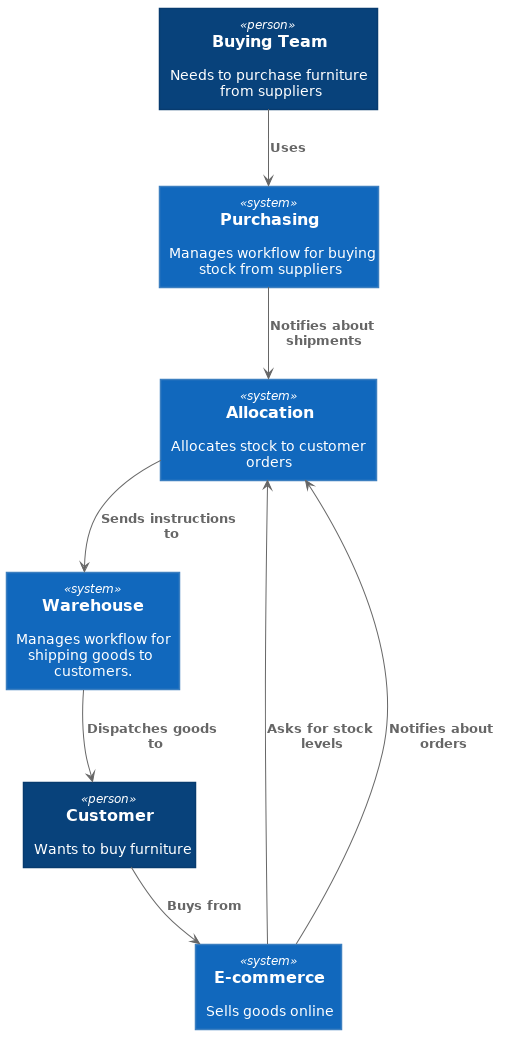

The diagram above was rendered by PlantUML. Its source (embedded in the PNG):
@startuml Allocation Context Diagram





skinparam defaultTextAlignment center

skinparam wrapWidth 200
skinparam maxMessageSize 150

skinparam rectangle {
    StereotypeFontSize 12
    shadowing false
}

skinparam database {
    StereotypeFontSize 12
    shadowing false
}

skinparam Arrow {
    Color #666666
    FontColor #666666
    FontSize 12
}

skinparam rectangle<<boundary>> {
    Shadowing false
    StereotypeFontSize 0
    FontColor #444444
    BorderColor #444444
    BorderStyle dashed
}






















skinparam defaultTextAlignment center

skinparam wrapWidth 200
skinparam maxMessageSize 150

skinparam rectangle {
    StereotypeFontSize 12
    shadowing false
}

skinparam database {
    StereotypeFontSize 12
    shadowing false
}

skinparam Arrow {
    Color #666666
    FontColor #666666
    FontSize 12
}

skinparam rectangle<<boundary>> {
    Shadowing false
    StereotypeFontSize 0
    FontColor #444444
    BorderColor #444444
    BorderStyle dashed
}






















skinparam rectangle<<person>> {
    StereotypeFontColor #FFFFFF
    FontColor #FFFFFF
    BackgroundColor #08427B
    BorderColor #073B6F
}

skinparam rectangle<<external_person>> {
    StereotypeFontColor #FFFFFF
    FontColor #FFFFFF
    BackgroundColor #686868
    BorderColor #8A8A8A
}

skinparam rectangle<<system>> {
    StereotypeFontColor #FFFFFF
    FontColor #FFFFFF
    BackgroundColor #1168BD
    BorderColor #3C7FC0
}

skinparam rectangle<<external_system>> {
    StereotypeFontColor #FFFFFF
    FontColor #FFFFFF
    BackgroundColor #999999
    BorderColor #8A8A8A
}

skinparam database<<system>> {
    StereotypeFontColor #FFFFFF
    FontColor #FFFFFF
    BackgroundColor #1168BD
    BorderColor #3C7FC0
}

skinparam database<<external_system>> {
    StereotypeFontColor #FFFFFF
    FontColor #FFFFFF
    BackgroundColor #999999
    BorderColor #8A8A8A
}












left to right direction
rectangle "==Buying Team\n\n Needs to purchase furniture from suppliers" <<person>> as buyer
rectangle "==Purchasing\n\n Manages workflow for buying stock from suppliers" <<system>> as procurement
rectangle "==Allocation\n\n Allocates stock to customer orders" <<system>> as systema

top to bottom direction
rectangle "==Warehouse\n\n Manages workflow for shipping goods to customers." <<system>> as warehouse
rectangle "==Customer\n\n Wants to buy furniture" <<person>> as customer
rectangle "==E-commerce\n\n Sells goods online" <<system>> as ecom

customer --> ecom : "===Buys from"
buyer --> procurement : "===Uses"
procurement --> systema : "===Notifies about shipments"
ecom --> systema : "===Asks for stock levels"
ecom --> systema : "===Notifies about orders"
systema --> warehouse : "===Sends instructions to"
warehouse --> customer : "===Dispatches goods to"

@enduml